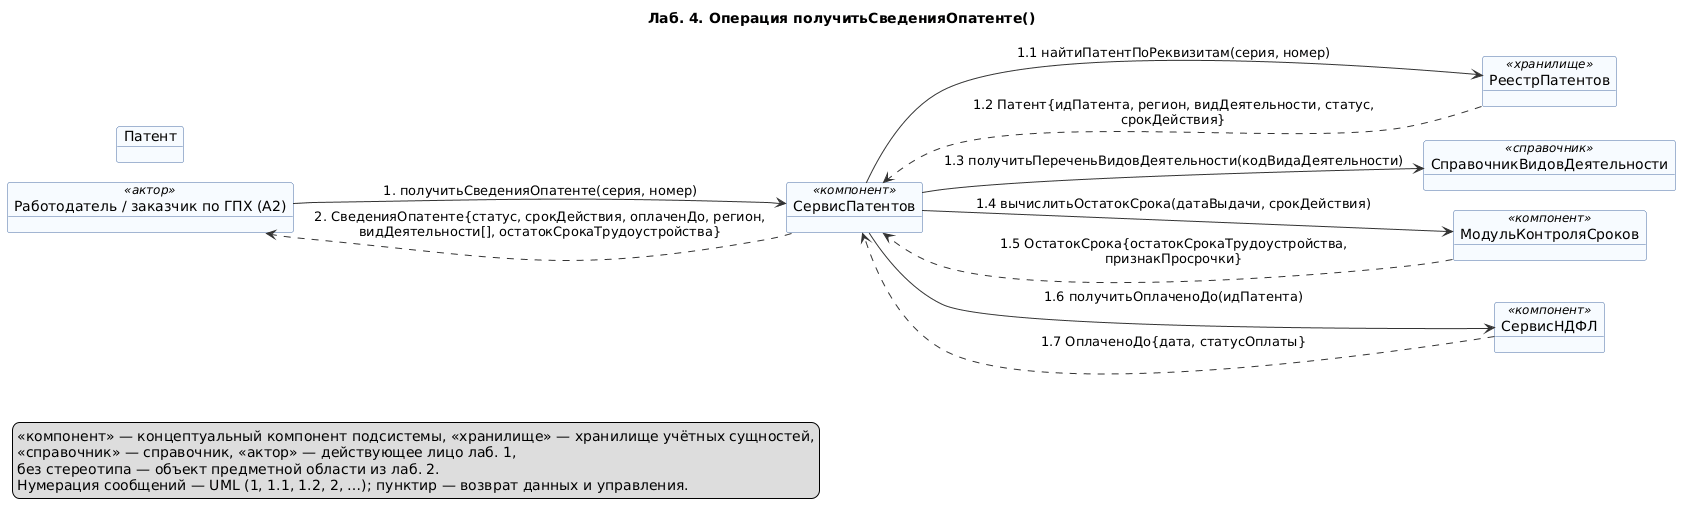

The diagram above was rendered by PlantUML. Its source (embedded in the PNG):
@startuml 03-poluchit-svedeniya-o-patente
' Лаб. 4: диаграмма коммуникаций (взаимодействие объектов)
' Системная операция: получитьСведенияОпатенте() — прецедент П02
' Проверка: plantuml -checkonly 03-poluchit-svedeniya-o-patente.puml ; рендер: plantuml -tpng 03-poluchit-svedeniya-o-patente.puml
' Репозиторий: https://github.com/mflkee/fms-course

title Лаб. 4. Операция получитьСведенияОпатенте()
left to right direction
skinparam shadowing false
skinparam defaultFontName "DejaVu Sans"
skinparam object {
  BackgroundColor #F7FBFF
  BorderColor #4A6FA5
  ArrowColor #333333
}
skinparam note {
  BackgroundColor #FFFDF0
  BorderColor #C9B458
}
skinparam nodesep 20
skinparam ranksep 40

object "Работодатель / заказчик по ГПХ (A2)" as EMP <<актор>>
object "СервисПатентов" as SP <<компонент>>
object "РеестрПатентов" as REP <<хранилище>>
object "СправочникВидовДеятельности" as SV <<справочник>>
object "МодульКонтроляСроков" as MKS <<компонент>>
object "СервисНДФЛ" as SN <<компонент>>
object "Патент" as PAT

EMP --> SP : 1. получитьСведенияОпатенте(серия, номер)
SP --> REP : 1.1 найтиПатентПоРеквизитам(серия, номер)
REP ..> SP : 1.2 Патент{идПатента, регион, видДеятельности, статус,\nсрокДействия}
SP --> SV : 1.3 получитьПереченьВидовДеятельности(кодВидаДеятельности)
SP --> MKS : 1.4 вычислитьОстатокСрока(датаВыдачи, срокДействия)
MKS ..> SP : 1.5 ОстатокСрока{остатокСрокаТрудоустройства,\nпризнакПросрочки}
SP --> SN : 1.6 получитьОплаченоДо(идПатента)
SN ..> SP : 1.7 ОплаченоДо{дата, статусОплаты}
SP ..> EMP : 2. СведенияОпатенте{статус, срокДействия, оплаченДо, регион,\nвидДеятельности[], остатокСрокаТрудоустройства}

legend bottom left
  <<компонент>> — концептуальный компонент подсистемы, <<хранилище>> — хранилище учётных сущностей,
  <<справочник>> — справочник, <<актор>> — действующее лицо лаб. 1,
  без стереотипа — объект предметной области из лаб. 2.
  Нумерация сообщений — UML (1, 1.1, 1.2, 2, …); пунктир — возврат данных и управления.
end legend

@enduml